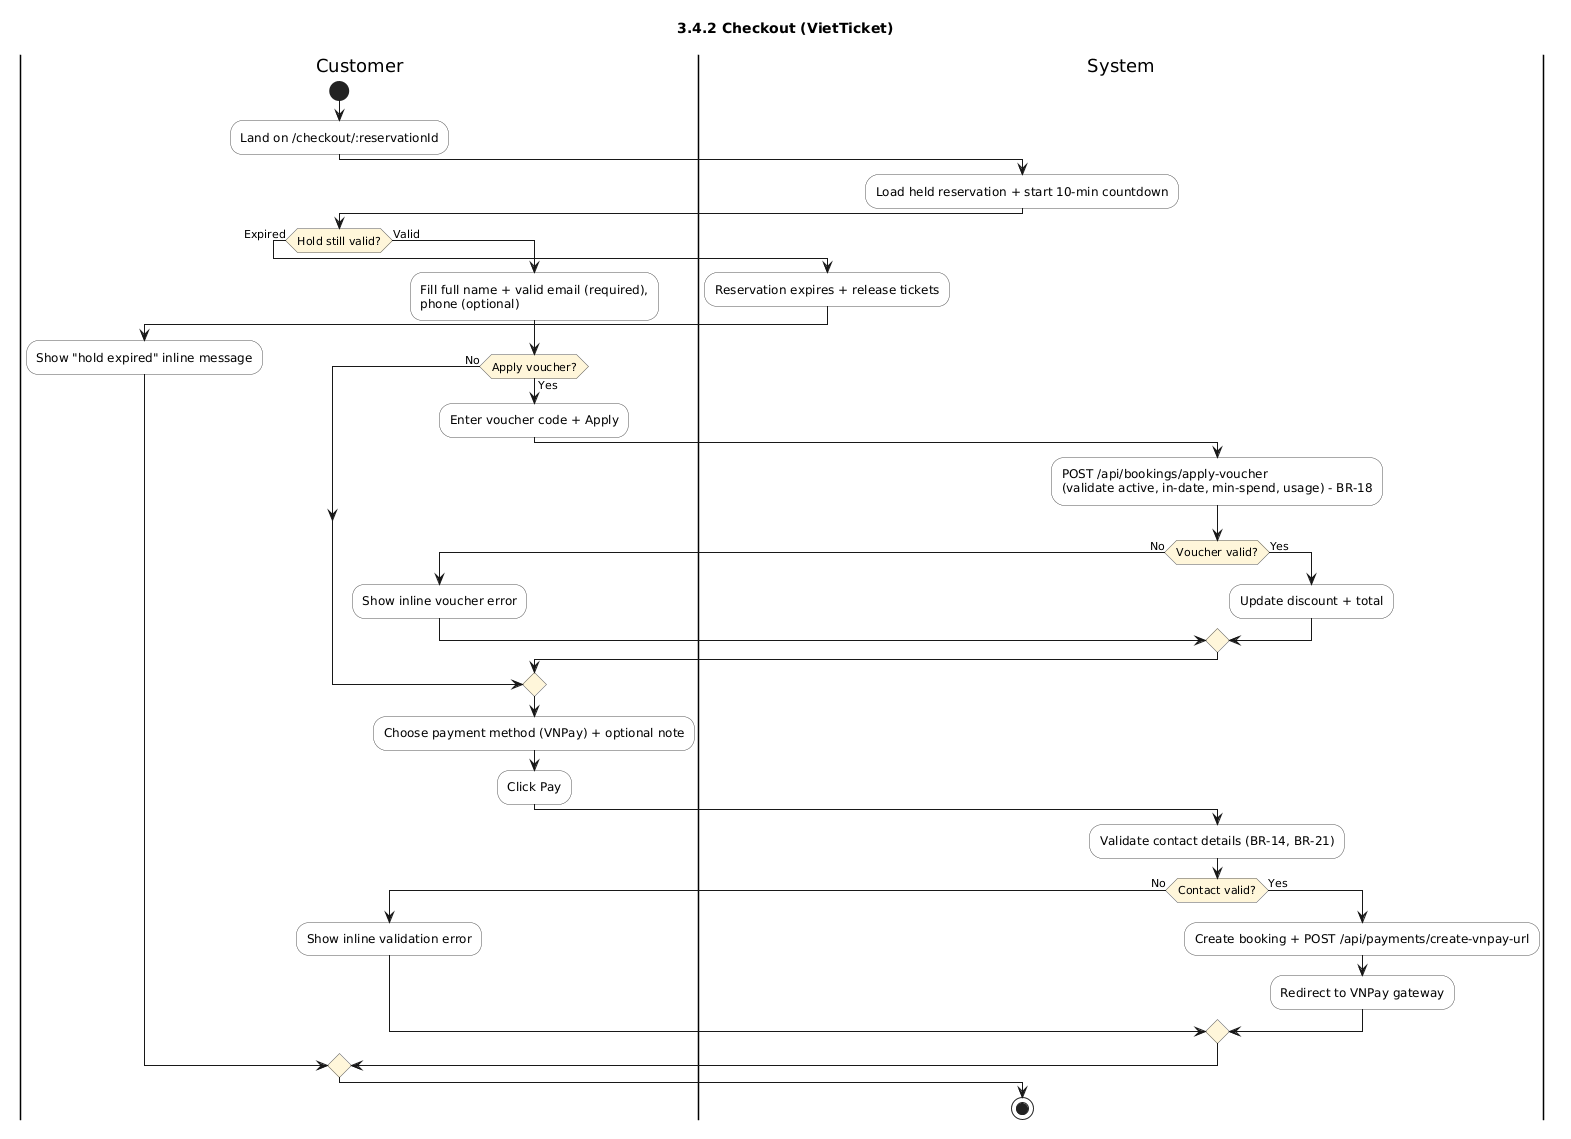

The diagram above was rendered by PlantUML. Its source (embedded in the PNG):
@startuml
title 3.4.2 Checkout (VietTicket)
skinparam shadowing false
skinparam defaultFontName Arial
skinparam ActivityBackgroundColor #FDFDFD
skinparam ActivityBorderColor #555555
skinparam ActivityDiamondBackgroundColor #FFF6DA
skinparam noteBackgroundColor #EEF6FF

|Customer|
start
:Land on /checkout/:reservationId;
|System|
:Load held reservation + start 10-min countdown;
|Customer|
if (Hold still valid?) then (Expired)
  |System|
  :Reservation expires + release tickets;
  |Customer|
  :Show "hold expired" inline message;
else (Valid)
  |Customer|
  :Fill full name + valid email (required),\nphone (optional);
  if (Apply voucher?) then (Yes)
    :Enter voucher code + Apply;
    |System|
    :POST /api/bookings/apply-voucher\n(validate active, in-date, min-spend, usage) - BR-18;
    if (Voucher valid?) then (No)
      |Customer|
      :Show inline voucher error;
    else (Yes)
      |System|
      :Update discount + total;
    endif
  else (No)
  endif
  |Customer|
  :Choose payment method (VNPay) + optional note;
  :Click Pay;
  |System|
  :Validate contact details (BR-14, BR-21);
  if (Contact valid?) then (No)
    |Customer|
    :Show inline validation error;
  else (Yes)
    |System|
    :Create booking + POST /api/payments/create-vnpay-url;
    :Redirect to VNPay gateway;
  endif
endif

|System|
stop
@enduml